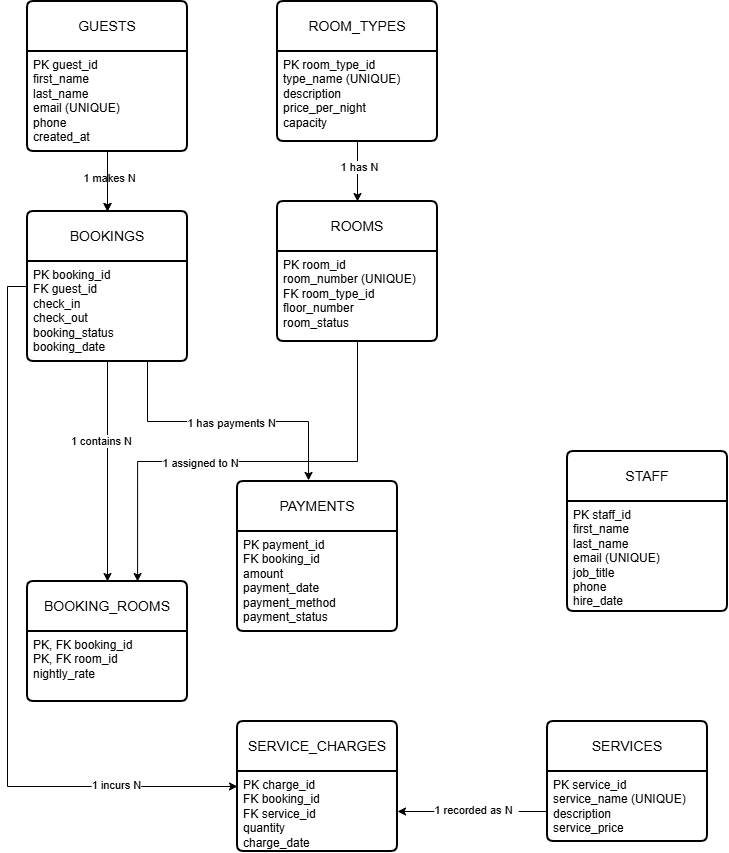

The diagram above was exported from draw.io. Its source (the exported page's mxGraphModel, read from the mxfile embedded in the PNG):
<mxGraphModel dx="2902" dy="4202" grid="1" gridSize="10" guides="1" tooltips="1" connect="1" arrows="1" fold="1" page="1" pageScale="1" pageWidth="827" pageHeight="1169" math="0" shadow="0">
  <root>
    <mxCell id="0" />
    <mxCell id="1" parent="0" />
    <mxCell id="FAuo-S-BnfroWTf5Z3AR-41" edge="1" parent="1" source="FAuo-S-BnfroWTf5Z3AR-3" style="edgeStyle=orthogonalEdgeStyle;rounded=0;orthogonalLoop=1;jettySize=auto;html=1;defaultLabelBackgroundColor=page;" target="FAuo-S-BnfroWTf5Z3AR-10" value="">
      <mxGeometry relative="1" as="geometry" />
    </mxCell>
    <mxCell id="FAuo-S-BnfroWTf5Z3AR-51" edge="1" parent="1" source="FAuo-S-BnfroWTf5Z3AR-3" style="edgeStyle=orthogonalEdgeStyle;rounded=0;orthogonalLoop=1;jettySize=auto;html=1;defaultLabelBackgroundColor=page;" target="FAuo-S-BnfroWTf5Z3AR-10" value="">
      <mxGeometry relative="1" as="geometry" />
    </mxCell>
    <mxCell id="FAuo-S-BnfroWTf5Z3AR-3" parent="1" style="swimlane;childLayout=stackLayout;horizontal=1;startSize=50;horizontalStack=0;rounded=1;fontSize=14;fontStyle=0;strokeWidth=2;resizeParent=0;resizeLast=1;shadow=0;dashed=0;align=center;arcSize=4;whiteSpace=wrap;html=1;" value="GUESTS" vertex="1">
      <mxGeometry height="150" width="160" x="-740" y="-3490" as="geometry" />
    </mxCell>
    <mxCell id="FAuo-S-BnfroWTf5Z3AR-4" parent="FAuo-S-BnfroWTf5Z3AR-3" style="align=left;strokeColor=none;fillColor=none;spacingLeft=4;spacingRight=4;fontSize=12;verticalAlign=top;rotatable=0;part=1;html=1;whiteSpace=wrap;" value="PK guest_id&lt;br&gt;first_name&lt;br&gt;last_name&lt;div&gt;email (UNIQUE)&lt;/div&gt;&lt;div&gt;phone&lt;/div&gt;&lt;div&gt;created_at&lt;/div&gt;" vertex="1">
      <mxGeometry height="100" width="160" y="50" as="geometry" />
    </mxCell>
    <mxCell id="FAuo-S-BnfroWTf5Z3AR-5" parent="1" style="swimlane;childLayout=stackLayout;horizontal=1;startSize=50;horizontalStack=0;rounded=1;fontSize=14;fontStyle=0;strokeWidth=2;resizeParent=0;resizeLast=1;shadow=0;dashed=0;align=center;arcSize=4;whiteSpace=wrap;html=1;" value="ROOM_TYPES" vertex="1">
      <mxGeometry height="140" width="160" x="-490" y="-3490" as="geometry" />
    </mxCell>
    <mxCell id="FAuo-S-BnfroWTf5Z3AR-6" parent="FAuo-S-BnfroWTf5Z3AR-5" style="align=left;strokeColor=none;fillColor=none;spacingLeft=4;spacingRight=4;fontSize=12;verticalAlign=top;rotatable=0;part=1;html=1;whiteSpace=wrap;" value="PK room_type_id&lt;div&gt;type_name (UNIQUE)&lt;/div&gt;&lt;div&gt;description&lt;/div&gt;&lt;div&gt;price_per_night&lt;/div&gt;&lt;div&gt;capacity&lt;/div&gt;" vertex="1">
      <mxGeometry height="90" width="160" y="50" as="geometry" />
    </mxCell>
    <mxCell id="FAuo-S-BnfroWTf5Z3AR-12" edge="1" parent="1" source="FAuo-S-BnfroWTf5Z3AR-7" style="edgeStyle=orthogonalEdgeStyle;rounded=0;orthogonalLoop=1;jettySize=auto;html=1;exitX=0.5;exitY=1;exitDx=0;exitDy=0;defaultLabelBackgroundColor=page;entryX=0.5;entryY=1;entryDx=0;entryDy=0;" target="FAuo-S-BnfroWTf5Z3AR-7">
      <mxGeometry relative="1" as="geometry">
        <mxPoint x="-480" y="-3180" as="targetPoint" />
      </mxGeometry>
    </mxCell>
    <mxCell id="FAuo-S-BnfroWTf5Z3AR-7" parent="1" style="swimlane;childLayout=stackLayout;horizontal=1;startSize=50;horizontalStack=0;rounded=1;fontSize=14;fontStyle=0;strokeWidth=2;resizeParent=0;resizeLast=1;shadow=0;dashed=0;align=center;arcSize=4;whiteSpace=wrap;html=1;" value="ROOMS" vertex="1">
      <mxGeometry height="140" width="160" x="-490" y="-3290" as="geometry" />
    </mxCell>
    <mxCell id="FAuo-S-BnfroWTf5Z3AR-8" parent="FAuo-S-BnfroWTf5Z3AR-7" style="align=left;strokeColor=none;fillColor=none;spacingLeft=4;spacingRight=4;fontSize=12;verticalAlign=top;rotatable=0;part=1;html=1;whiteSpace=wrap;" value="PK room_id&lt;div&gt;room_number (UNIQUE)&lt;/div&gt;&lt;div&gt;FK room_type_id&lt;/div&gt;&lt;div&gt;floor_number&lt;/div&gt;&lt;div&gt;room_status&lt;/div&gt;" vertex="1">
      <mxGeometry height="90" width="160" y="50" as="geometry" />
    </mxCell>
    <mxCell id="FAuo-S-BnfroWTf5Z3AR-11" edge="1" parent="1" source="FAuo-S-BnfroWTf5Z3AR-9" style="edgeStyle=orthogonalEdgeStyle;rounded=0;orthogonalLoop=1;jettySize=auto;html=1;exitX=0.75;exitY=1;exitDx=0;exitDy=0;defaultLabelBackgroundColor=page;entryX=0.75;entryY=1;entryDx=0;entryDy=0;" target="FAuo-S-BnfroWTf5Z3AR-9">
      <mxGeometry relative="1" as="geometry">
        <mxPoint x="-620" y="-3180" as="targetPoint" />
      </mxGeometry>
    </mxCell>
    <mxCell id="FAuo-S-BnfroWTf5Z3AR-38" edge="1" parent="1" source="FAuo-S-BnfroWTf5Z3AR-9" style="edgeStyle=orthogonalEdgeStyle;rounded=0;orthogonalLoop=1;jettySize=auto;html=1;exitX=0;exitY=0.5;exitDx=0;exitDy=0;entryX=0;entryY=0.5;entryDx=0;entryDy=0;defaultLabelBackgroundColor=page;" target="FAuo-S-BnfroWTf5Z3AR-24">
      <mxGeometry relative="1" as="geometry" />
    </mxCell>
    <mxCell id="FAuo-S-BnfroWTf5Z3AR-49" connectable="0" parent="FAuo-S-BnfroWTf5Z3AR-38" style="edgeLabel;html=1;align=center;verticalAlign=middle;resizable=0;points=[];inheritText=1;defaultLabelBackgroundColor=page;" value="1 incurs N" vertex="1">
      <mxGeometry relative="1" x="0.6738" y="2" as="geometry">
        <mxPoint as="offset" />
      </mxGeometry>
    </mxCell>
    <mxCell id="FAuo-S-BnfroWTf5Z3AR-9" parent="1" style="swimlane;childLayout=stackLayout;horizontal=1;startSize=50;horizontalStack=0;rounded=1;fontSize=14;fontStyle=0;strokeWidth=2;resizeParent=0;resizeLast=1;shadow=0;dashed=0;align=center;arcSize=4;whiteSpace=wrap;html=1;" value="BOOKINGS" vertex="1">
      <mxGeometry height="150" width="160" x="-740" y="-3280" as="geometry" />
    </mxCell>
    <mxCell id="FAuo-S-BnfroWTf5Z3AR-10" parent="FAuo-S-BnfroWTf5Z3AR-9" style="align=left;strokeColor=none;fillColor=none;spacingLeft=4;spacingRight=4;fontSize=12;verticalAlign=top;rotatable=0;part=1;html=1;whiteSpace=wrap;" value="PK booking_id&lt;div&gt;FK guest_id&lt;/div&gt;&lt;div&gt;check_in&lt;/div&gt;&lt;div&gt;check_out&lt;/div&gt;&lt;div&gt;booking_status&lt;/div&gt;&lt;div&gt;booking_date&lt;/div&gt;" vertex="1">
      <mxGeometry height="100" width="160" y="50" as="geometry" />
    </mxCell>
    <mxCell id="FAuo-S-BnfroWTf5Z3AR-15" edge="1" parent="FAuo-S-BnfroWTf5Z3AR-9" source="FAuo-S-BnfroWTf5Z3AR-9" style="edgeStyle=orthogonalEdgeStyle;rounded=0;orthogonalLoop=1;jettySize=auto;html=1;defaultLabelBackgroundColor=page;entryX=0.5;entryY=1;entryDx=0;entryDy=0;" target="FAuo-S-BnfroWTf5Z3AR-10" value="">
      <mxGeometry relative="1" as="geometry">
        <mxPoint x="80" y="200" as="targetPoint" />
      </mxGeometry>
    </mxCell>
    <mxCell id="FAuo-S-BnfroWTf5Z3AR-37" edge="1" parent="FAuo-S-BnfroWTf5Z3AR-9" source="FAuo-S-BnfroWTf5Z3AR-9" style="edgeStyle=orthogonalEdgeStyle;rounded=0;orthogonalLoop=1;jettySize=auto;html=1;exitX=0.25;exitY=1;exitDx=0;exitDy=0;entryX=0.25;entryY=1;entryDx=0;entryDy=0;defaultLabelBackgroundColor=page;" target="FAuo-S-BnfroWTf5Z3AR-10">
      <mxGeometry relative="1" as="geometry" />
    </mxCell>
    <mxCell id="FAuo-S-BnfroWTf5Z3AR-16" parent="1" style="swimlane;childLayout=stackLayout;horizontal=1;startSize=50;horizontalStack=0;rounded=1;fontSize=14;fontStyle=0;strokeWidth=2;resizeParent=0;resizeLast=1;shadow=0;dashed=0;align=center;arcSize=4;whiteSpace=wrap;html=1;" value="BOOKING_ROOMS" vertex="1">
      <mxGeometry height="120" width="160" x="-740" y="-2910" as="geometry" />
    </mxCell>
    <mxCell id="FAuo-S-BnfroWTf5Z3AR-17" parent="FAuo-S-BnfroWTf5Z3AR-16" style="align=left;strokeColor=none;fillColor=none;spacingLeft=4;spacingRight=4;fontSize=12;verticalAlign=top;rotatable=0;part=1;html=1;whiteSpace=wrap;" value="PK, FK booking_id&lt;div&gt;PK, FK room_id&lt;/div&gt;&lt;div&gt;nightly_rate&lt;/div&gt;" vertex="1">
      <mxGeometry height="70" width="160" y="50" as="geometry" />
    </mxCell>
    <mxCell id="FAuo-S-BnfroWTf5Z3AR-18" parent="1" style="swimlane;childLayout=stackLayout;horizontal=1;startSize=50;horizontalStack=0;rounded=1;fontSize=14;fontStyle=0;strokeWidth=2;resizeParent=0;resizeLast=1;shadow=0;dashed=0;align=center;arcSize=4;whiteSpace=wrap;html=1;" value="PAYMENTS" vertex="1">
      <mxGeometry height="150" width="160" x="-530" y="-3010" as="geometry" />
    </mxCell>
    <mxCell id="FAuo-S-BnfroWTf5Z3AR-19" parent="FAuo-S-BnfroWTf5Z3AR-18" style="align=left;strokeColor=none;fillColor=none;spacingLeft=4;spacingRight=4;fontSize=12;verticalAlign=top;rotatable=0;part=1;html=1;whiteSpace=wrap;" value="PK payment_id&lt;div&gt;FK booking_id&lt;/div&gt;&lt;div&gt;amount&lt;/div&gt;&lt;div&gt;payment_date&lt;/div&gt;&lt;div&gt;payment_method&lt;/div&gt;&lt;div&gt;payment_status&lt;/div&gt;" vertex="1">
      <mxGeometry height="100" width="160" y="50" as="geometry" />
    </mxCell>
    <mxCell id="FAuo-S-BnfroWTf5Z3AR-20" parent="1" style="swimlane;childLayout=stackLayout;horizontal=1;startSize=50;horizontalStack=0;rounded=1;fontSize=14;fontStyle=0;strokeWidth=2;resizeParent=0;resizeLast=1;shadow=0;dashed=0;align=center;arcSize=4;whiteSpace=wrap;html=1;" value="STAFF" vertex="1">
      <mxGeometry height="160" width="160" x="-200" y="-3040" as="geometry" />
    </mxCell>
    <mxCell id="FAuo-S-BnfroWTf5Z3AR-21" parent="FAuo-S-BnfroWTf5Z3AR-20" style="align=left;strokeColor=none;fillColor=none;spacingLeft=4;spacingRight=4;fontSize=12;verticalAlign=top;rotatable=0;part=1;html=1;whiteSpace=wrap;" value="PK staff_id&lt;div&gt;first_name&lt;/div&gt;&lt;div&gt;last_name&lt;/div&gt;&lt;div&gt;email (UNIQUE)&lt;/div&gt;&lt;div&gt;job_title&lt;/div&gt;&lt;div&gt;phone&lt;/div&gt;&lt;div&gt;hire_date&lt;/div&gt;" vertex="1">
      <mxGeometry height="110" width="160" y="50" as="geometry" />
    </mxCell>
    <mxCell id="FAuo-S-BnfroWTf5Z3AR-39" edge="1" parent="1" source="FAuo-S-BnfroWTf5Z3AR-22" style="edgeStyle=orthogonalEdgeStyle;rounded=0;orthogonalLoop=1;jettySize=auto;html=1;exitX=0;exitY=0.75;exitDx=0;exitDy=0;entryX=1;entryY=0.5;entryDx=0;entryDy=0;defaultLabelBackgroundColor=page;" target="FAuo-S-BnfroWTf5Z3AR-25">
      <mxGeometry relative="1" as="geometry" />
    </mxCell>
    <mxCell id="FAuo-S-BnfroWTf5Z3AR-50" connectable="0" parent="FAuo-S-BnfroWTf5Z3AR-39" style="edgeLabel;html=1;align=center;verticalAlign=middle;resizable=0;points=[];inheritText=1;defaultLabelBackgroundColor=page;" value="1 recorded as N&amp;nbsp;&amp;nbsp;" vertex="1">
      <mxGeometry relative="1" x="-0.1944" y="-2" as="geometry">
        <mxPoint x="-12" as="offset" />
      </mxGeometry>
    </mxCell>
    <mxCell id="FAuo-S-BnfroWTf5Z3AR-22" parent="1" style="swimlane;childLayout=stackLayout;horizontal=1;startSize=50;horizontalStack=0;rounded=1;fontSize=14;fontStyle=0;strokeWidth=2;resizeParent=0;resizeLast=1;shadow=0;dashed=0;align=center;arcSize=4;whiteSpace=wrap;html=1;" value="SERVICES" vertex="1">
      <mxGeometry height="120" width="160" x="-220" y="-2770" as="geometry" />
    </mxCell>
    <mxCell id="FAuo-S-BnfroWTf5Z3AR-23" parent="FAuo-S-BnfroWTf5Z3AR-22" style="align=left;strokeColor=none;fillColor=none;spacingLeft=4;spacingRight=4;fontSize=12;verticalAlign=top;rotatable=0;part=1;html=1;whiteSpace=wrap;" value="PK service_id&lt;div&gt;service_name (UNIQUE)&lt;/div&gt;&lt;div&gt;description&lt;/div&gt;&lt;div&gt;service_price&lt;/div&gt;" vertex="1">
      <mxGeometry height="70" width="160" y="50" as="geometry" />
    </mxCell>
    <mxCell id="FAuo-S-BnfroWTf5Z3AR-24" parent="1" style="swimlane;childLayout=stackLayout;horizontal=1;startSize=50;horizontalStack=0;rounded=1;fontSize=14;fontStyle=0;strokeWidth=2;resizeParent=0;resizeLast=1;shadow=0;dashed=0;align=center;arcSize=4;whiteSpace=wrap;html=1;" value="SERVICE_CHARGES" vertex="1">
      <mxGeometry height="130" width="160" x="-530" y="-2770" as="geometry" />
    </mxCell>
    <mxCell id="FAuo-S-BnfroWTf5Z3AR-25" parent="FAuo-S-BnfroWTf5Z3AR-24" style="align=left;strokeColor=none;fillColor=none;spacingLeft=4;spacingRight=4;fontSize=12;verticalAlign=top;rotatable=0;part=1;html=1;whiteSpace=wrap;" value="PK charge_id&lt;div&gt;FK booking_id&lt;/div&gt;&lt;div&gt;FK service_id&lt;/div&gt;&lt;div&gt;quantity&lt;/div&gt;&lt;div&gt;charge_date&lt;/div&gt;" vertex="1">
      <mxGeometry height="80" width="160" y="50" as="geometry" />
    </mxCell>
    <mxCell id="FAuo-S-BnfroWTf5Z3AR-30" edge="1" parent="1" source="FAuo-S-BnfroWTf5Z3AR-4" style="edgeStyle=orthogonalEdgeStyle;rounded=0;orthogonalLoop=1;jettySize=auto;html=1;defaultLabelBackgroundColor=page;entryX=0.5;entryY=0;entryDx=0;entryDy=0;" target="FAuo-S-BnfroWTf5Z3AR-9">
      <mxGeometry relative="1" as="geometry">
        <mxPoint x="-660" y="-3290" as="targetPoint" />
      </mxGeometry>
    </mxCell>
    <mxCell id="FAuo-S-BnfroWTf5Z3AR-53" connectable="0" parent="FAuo-S-BnfroWTf5Z3AR-30" style="edgeLabel;html=1;align=center;verticalAlign=middle;resizable=0;points=[];inheritText=1;defaultLabelBackgroundColor=page;" value="1 makes N" vertex="1">
      <mxGeometry relative="1" x="-0.1111" y="1" as="geometry">
        <mxPoint as="offset" />
      </mxGeometry>
    </mxCell>
    <mxCell id="FAuo-S-BnfroWTf5Z3AR-33" edge="1" parent="1" source="FAuo-S-BnfroWTf5Z3AR-6" style="edgeStyle=orthogonalEdgeStyle;rounded=0;orthogonalLoop=1;jettySize=auto;html=1;exitX=0.5;exitY=1;exitDx=0;exitDy=0;entryX=0.5;entryY=0;entryDx=0;entryDy=0;defaultLabelBackgroundColor=page;" target="FAuo-S-BnfroWTf5Z3AR-7">
      <mxGeometry relative="1" as="geometry" />
    </mxCell>
    <mxCell id="FAuo-S-BnfroWTf5Z3AR-43" connectable="0" parent="FAuo-S-BnfroWTf5Z3AR-33" style="edgeLabel;html=1;align=center;verticalAlign=middle;resizable=0;points=[];inheritText=1;defaultLabelBackgroundColor=page;" value="1 has N" vertex="1">
      <mxGeometry relative="1" x="-0.1222" y="1" as="geometry">
        <mxPoint as="offset" />
      </mxGeometry>
    </mxCell>
    <mxCell id="FAuo-S-BnfroWTf5Z3AR-34" edge="1" parent="1" source="FAuo-S-BnfroWTf5Z3AR-10" style="edgeStyle=orthogonalEdgeStyle;rounded=0;orthogonalLoop=1;jettySize=auto;html=1;exitX=0.5;exitY=1;exitDx=0;exitDy=0;entryX=0.5;entryY=0;entryDx=0;entryDy=0;defaultLabelBackgroundColor=page;" target="FAuo-S-BnfroWTf5Z3AR-16">
      <mxGeometry relative="1" as="geometry" />
    </mxCell>
    <mxCell id="FAuo-S-BnfroWTf5Z3AR-46" connectable="0" parent="FAuo-S-BnfroWTf5Z3AR-34" style="edgeLabel;html=1;align=center;verticalAlign=middle;resizable=0;points=[];inheritText=1;defaultLabelBackgroundColor=page;" value="1 contains N" vertex="1">
      <mxGeometry relative="1" x="-0.0394" y="1" as="geometry">
        <mxPoint x="-8" y="-26" as="offset" />
      </mxGeometry>
    </mxCell>
    <mxCell id="FAuo-S-BnfroWTf5Z3AR-35" edge="1" parent="1" source="FAuo-S-BnfroWTf5Z3AR-7" style="edgeStyle=orthogonalEdgeStyle;rounded=0;orthogonalLoop=1;jettySize=auto;html=1;exitX=0.5;exitY=1;exitDx=0;exitDy=0;entryX=0.688;entryY=0;entryDx=0;entryDy=0;entryPerimeter=0;defaultLabelBackgroundColor=page;" target="FAuo-S-BnfroWTf5Z3AR-16">
      <mxGeometry relative="1" x="0.0046" as="geometry" />
    </mxCell>
    <mxCell id="FAuo-S-BnfroWTf5Z3AR-47" connectable="0" parent="FAuo-S-BnfroWTf5Z3AR-35" style="edgeLabel;html=1;align=center;verticalAlign=middle;resizable=0;points=[];inheritText=1;defaultLabelBackgroundColor=page;" value="1 assigned to N" vertex="1">
      <mxGeometry relative="1" x="0.1365" y="1" as="geometry">
        <mxPoint x="-17" as="offset" />
      </mxGeometry>
    </mxCell>
    <mxCell id="FAuo-S-BnfroWTf5Z3AR-36" edge="1" parent="1" source="FAuo-S-BnfroWTf5Z3AR-10" style="edgeStyle=orthogonalEdgeStyle;rounded=0;orthogonalLoop=1;jettySize=auto;html=1;exitX=0.75;exitY=1;exitDx=0;exitDy=0;entryX=0.444;entryY=-0.007;entryDx=0;entryDy=0;entryPerimeter=0;defaultLabelBackgroundColor=page;" target="FAuo-S-BnfroWTf5Z3AR-18">
      <mxGeometry relative="1" x="0.0002" as="geometry" />
    </mxCell>
    <mxCell id="FAuo-S-BnfroWTf5Z3AR-48" connectable="0" parent="FAuo-S-BnfroWTf5Z3AR-36" style="edgeLabel;html=1;align=center;verticalAlign=middle;resizable=0;points=[];inheritText=1;defaultLabelBackgroundColor=page;" value="1 has payments N" vertex="1">
      <mxGeometry relative="1" x="0.0192" y="-1" as="geometry">
        <mxPoint as="offset" />
      </mxGeometry>
    </mxCell>
    <mxCell id="FAuo-S-BnfroWTf5Z3AR-55" edge="1" parent="1" source="FAuo-S-BnfroWTf5Z3AR-4" style="edgeStyle=orthogonalEdgeStyle;rounded=0;orthogonalLoop=1;jettySize=auto;html=1;defaultLabelBackgroundColor=page;entryX=0.5;entryY=0;entryDx=0;entryDy=0;" target="FAuo-S-BnfroWTf5Z3AR-9" value="">
      <mxGeometry relative="1" as="geometry" />
    </mxCell>
  </root>
</mxGraphModel>